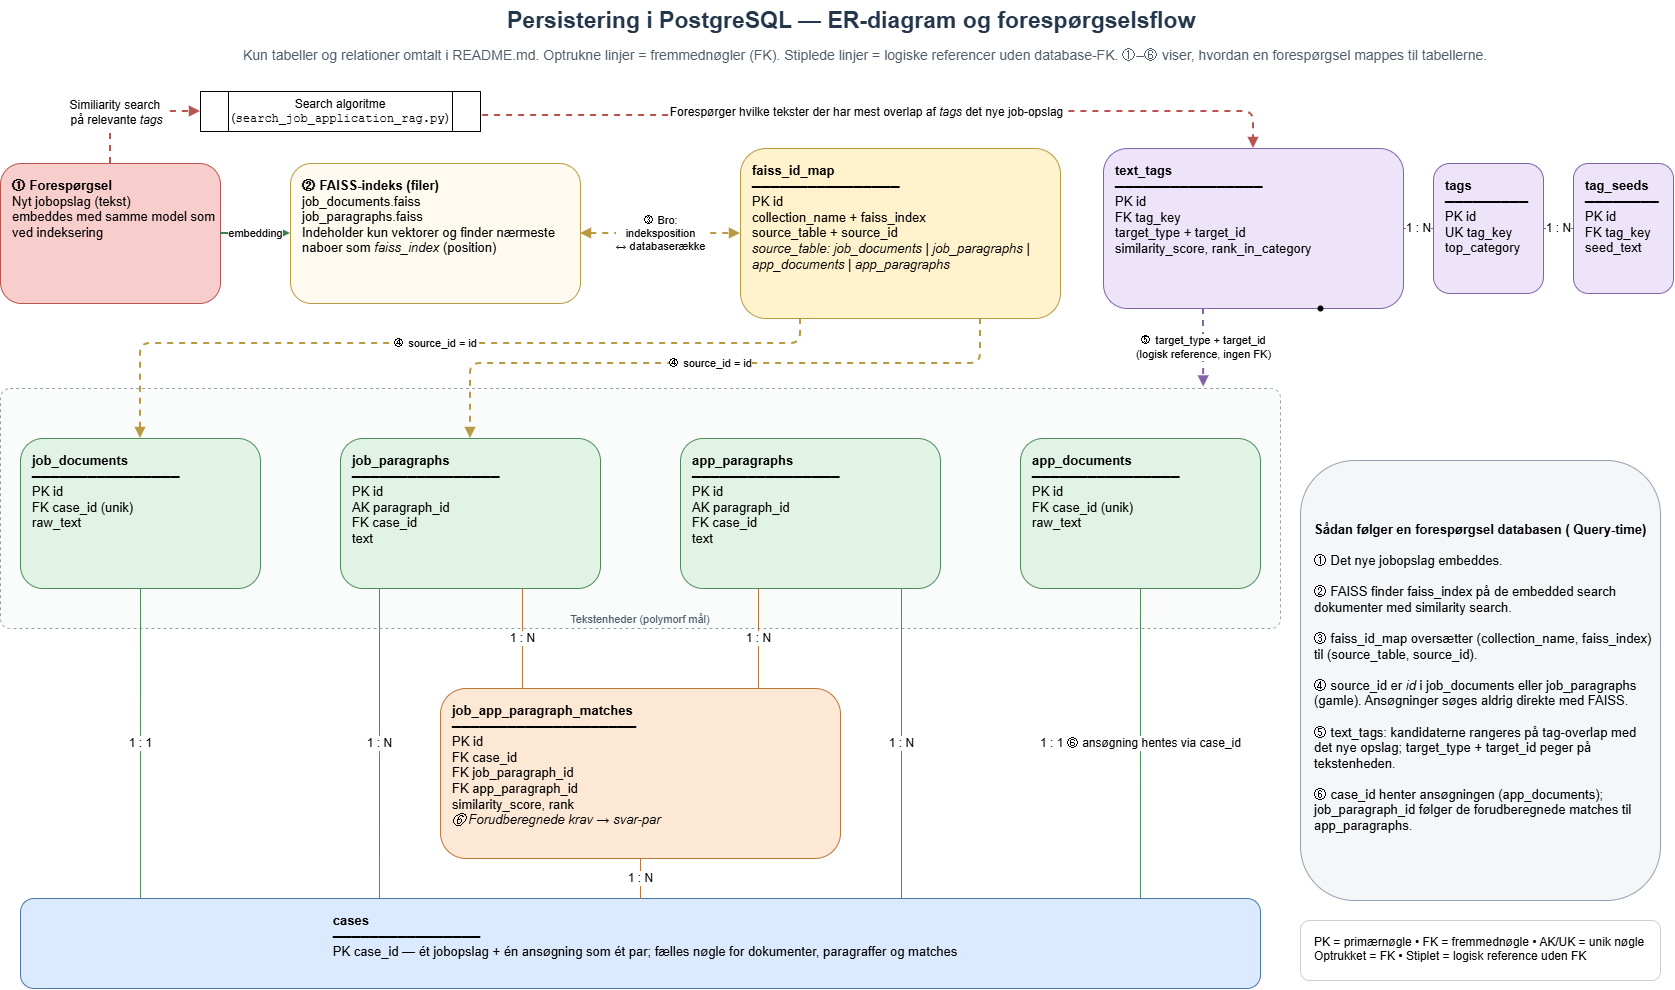

The diagram above was exported from draw.io. Its source (the exported page's mxGraphModel, read from the mxfile embedded in the PNG):
<mxGraphModel dx="2446" dy="1556" grid="1" gridSize="10" guides="1" tooltips="1" connect="1" arrows="1" fold="1" page="1" pageScale="1" pageWidth="850" pageHeight="1100" math="0" shadow="0">
  <root>
    <mxCell id="0" />
    <mxCell id="1" parent="0" />
    <mxCell id="TCBhLXCe3cKze8m4o0oR-1" parent="1" style="text;html=1;align=left;verticalAlign=middle;whiteSpace=wrap;rounded=0;fontSize=23;fontStyle=1;fontColor=#24364b;" value="Persistering i PostgreSQL — ER-diagram og forespørgselsflow" vertex="1">
      <mxGeometry height="40" width="1125" x="525" y="9" as="geometry" />
    </mxCell>
    <mxCell id="TCBhLXCe3cKze8m4o0oR-2" parent="1" style="text;html=1;align=left;verticalAlign=middle;whiteSpace=wrap;rounded=0;fontSize=14;fontColor=#4d5b6a;" value="Kun tabeller og relationer omtalt i README.md. Optrukne linjer = fremmednøgler (FK). Stiplede linjer = logiske referencer uden database-FK. ①–⑥ viser, hvordan en forespørgsel mappes til tabellerne." vertex="1">
      <mxGeometry height="30" width="1369" x="261" y="49" as="geometry" />
    </mxCell>
    <mxCell id="TCBhLXCe3cKze8m4o0oR-3" parent="1" style="rounded=1;whiteSpace=wrap;html=1;dashed=1;fillColor=#fafcfb;strokeColor=#93a1af;fontSize=11;fontColor=#4d5b6a;align=center;verticalAlign=bottom;arcSize=4;" value="Tekstenheder (polymorf mål)" vertex="1">
      <mxGeometry height="240" width="1280" x="20" y="397" as="geometry" />
    </mxCell>
    <mxCell id="TCBhLXCe3cKze8m4o0oR-4" edge="1" parent="1" source="TCBhLXCe3cKze8m4o0oR-6" style="edgeStyle=orthogonalEdgeStyle;rounded=1;orthogonalLoop=1;jettySize=auto;html=1;entryX=0;entryY=0.5;entryDx=0;entryDy=0;dashed=1;strokeColor=#b85450;strokeWidth=2;align=center;verticalAlign=middle;fontFamily=Helvetica;fontSize=11;fontColor=default;labelBackgroundColor=#ffffff;endArrow=block;endFill=1;fillColor=#f8cecc;" target="TCBhLXCe3cKze8m4o0oR-36">
      <mxGeometry relative="1" as="geometry" />
    </mxCell>
    <mxCell id="TCBhLXCe3cKze8m4o0oR-5" connectable="0" parent="TCBhLXCe3cKze8m4o0oR-4" style="edgeLabel;html=1;align=center;verticalAlign=middle;resizable=0;points=[];inheritText=1;labelBackgroundColor=#ffffff;" value="&lt;font style=&quot;font-size: 12px;&quot;&gt;Similiarity search&amp;nbsp;&lt;/font&gt;&lt;div&gt;&lt;font style=&quot;font-size: 12px;&quot;&gt;på relevante &lt;i&gt;tags&lt;/i&gt;&lt;/font&gt;&lt;/div&gt;" vertex="1">
      <mxGeometry relative="1" x="-0.0627" y="-1" as="geometry">
        <mxPoint x="-10" y="-1" as="offset" />
      </mxGeometry>
    </mxCell>
    <mxCell id="TCBhLXCe3cKze8m4o0oR-6" parent="1" style="rounded=1;whiteSpace=wrap;html=1;fillColor=#f8cecc;strokeColor=#b85450;fontSize=13;align=left;verticalAlign=top;spacingLeft=10;spacingTop=8;" value="&lt;b&gt;① Forespørgsel&lt;/b&gt;&lt;br&gt;Nyt jobopslag (tekst)&lt;br&gt;embeddes med samme model som ved indeksering" vertex="1">
      <mxGeometry height="140" width="220" x="20" y="172" as="geometry" />
    </mxCell>
    <mxCell id="TCBhLXCe3cKze8m4o0oR-7" parent="1" style="rounded=1;whiteSpace=wrap;html=1;fillColor=#fffaf0;strokeColor=#b89a43;fontSize=13;align=left;verticalAlign=top;spacingLeft=10;spacingTop=8;" value="&lt;b&gt;② FAISS-indeks (filer)&lt;/b&gt;&lt;br&gt;job_documents.faiss&lt;br&gt;job_paragraphs.faiss&lt;br&gt;Indeholder kun vektorer og finder nærmeste naboer som &lt;i&gt;faiss_index&lt;/i&gt; (position)" vertex="1">
      <mxGeometry height="140" width="290" x="310" y="172" as="geometry" />
    </mxCell>
    <mxCell id="TCBhLXCe3cKze8m4o0oR-8" parent="1" style="rounded=1;whiteSpace=wrap;html=1;fillColor=#fff2cc;strokeColor=#b89a43;fontSize=13;align=left;verticalAlign=top;spacingLeft=10;spacingTop=8;" value="&lt;b&gt;faiss_id_map&lt;/b&gt;&lt;br&gt;────────────────&lt;br&gt;PK  id&lt;br&gt;collection_name + faiss_index&lt;br&gt;source_table + source_id&lt;br&gt;&lt;i&gt;source_table: job_documents | job_paragraphs | app_documents | app_paragraphs&lt;/i&gt;" vertex="1">
      <mxGeometry height="170" width="320" x="760" y="157" as="geometry" />
    </mxCell>
    <mxCell id="TCBhLXCe3cKze8m4o0oR-9" parent="1" style="rounded=1;whiteSpace=wrap;html=1;fillColor=#eee4fa;strokeColor=#8063a8;fontSize=13;align=left;verticalAlign=top;spacingLeft=10;spacingTop=8;" value="&lt;b&gt;text_tags&lt;/b&gt;&lt;br&gt;────────────────&lt;br&gt;PK  id&lt;br&gt;FK  tag_key&lt;br&gt;target_type + target_id&lt;br&gt;similarity_score, rank_in_category" vertex="1">
      <mxGeometry height="160" width="300" x="1123" y="157" as="geometry" />
    </mxCell>
    <mxCell id="TCBhLXCe3cKze8m4o0oR-10" parent="1" style="rounded=1;whiteSpace=wrap;html=1;fillColor=#eee4fa;strokeColor=#8063a8;fontSize=13;align=left;verticalAlign=top;spacingLeft=10;spacingTop=8;" value="&lt;b&gt;tags&lt;/b&gt;&lt;br&gt;─────────&lt;br&gt;PK  id&lt;br&gt;UK  tag_key&lt;br&gt;top_category" vertex="1">
      <mxGeometry height="130" width="110" x="1453" y="172" as="geometry" />
    </mxCell>
    <mxCell id="TCBhLXCe3cKze8m4o0oR-11" parent="1" style="rounded=1;whiteSpace=wrap;html=1;fillColor=#eee4fa;strokeColor=#8063a8;fontSize=13;align=left;verticalAlign=top;spacingLeft=10;spacingTop=8;" value="&lt;b&gt;tag_seeds&lt;/b&gt;&lt;br&gt;────────&lt;br&gt;PK  id&lt;br&gt;FK  tag_key&lt;br&gt;seed_text" vertex="1">
      <mxGeometry height="130" width="100" x="1593" y="172" as="geometry" />
    </mxCell>
    <mxCell id="TCBhLXCe3cKze8m4o0oR-12" parent="1" style="rounded=1;whiteSpace=wrap;html=1;fillColor=#e1f3e5;strokeColor=#4f8a5b;fontSize=13;align=left;verticalAlign=top;spacingLeft=10;spacingTop=8;" value="&lt;b&gt;job_documents&lt;/b&gt;&lt;br&gt;────────────────&lt;br&gt;PK  id&lt;br&gt;FK  case_id (unik)&lt;br&gt;raw_text" vertex="1">
      <mxGeometry height="150" width="240" x="40" y="447" as="geometry" />
    </mxCell>
    <mxCell id="TCBhLXCe3cKze8m4o0oR-13" parent="1" style="rounded=1;whiteSpace=wrap;html=1;fillColor=#e1f3e5;strokeColor=#4f8a5b;fontSize=13;align=left;verticalAlign=top;spacingLeft=10;spacingTop=8;" value="&lt;b&gt;job_paragraphs&lt;/b&gt;&lt;br&gt;────────────────&lt;br&gt;PK  id&lt;br&gt;AK  paragraph_id&lt;br&gt;FK  case_id&lt;br&gt;text" vertex="1">
      <mxGeometry height="150" width="260" x="360" y="447" as="geometry" />
    </mxCell>
    <mxCell id="TCBhLXCe3cKze8m4o0oR-14" parent="1" style="rounded=1;whiteSpace=wrap;html=1;fillColor=#e1f3e5;strokeColor=#4f8a5b;fontSize=13;align=left;verticalAlign=top;spacingLeft=10;spacingTop=8;" value="&lt;b&gt;app_paragraphs&lt;/b&gt;&lt;br&gt;────────────────&lt;br&gt;PK  id&lt;br&gt;AK  paragraph_id&lt;br&gt;FK  case_id&lt;br&gt;text" vertex="1">
      <mxGeometry height="150" width="260" x="700" y="447" as="geometry" />
    </mxCell>
    <mxCell id="TCBhLXCe3cKze8m4o0oR-15" parent="1" style="rounded=1;whiteSpace=wrap;html=1;fillColor=#e1f3e5;strokeColor=#4f8a5b;fontSize=13;align=left;verticalAlign=top;spacingLeft=10;spacingTop=8;" value="&lt;b&gt;app_documents&lt;/b&gt;&lt;br&gt;────────────────&lt;br&gt;PK  id&lt;br&gt;FK  case_id (unik)&lt;br&gt;raw_text" vertex="1">
      <mxGeometry height="150" width="240" x="1040" y="447" as="geometry" />
    </mxCell>
    <mxCell id="TCBhLXCe3cKze8m4o0oR-16" parent="1" style="rounded=1;whiteSpace=wrap;html=1;fillColor=#fde8d5;strokeColor=#b9783a;fontSize=13;align=left;verticalAlign=top;spacingLeft=10;spacingTop=8;" value="&lt;b&gt;job_app_paragraph_matches&lt;/b&gt;&lt;br&gt;────────────────────&lt;br&gt;PK  id&lt;br&gt;FK  case_id&lt;br&gt;FK  job_paragraph_id&lt;br&gt;FK  app_paragraph_id&lt;br&gt;similarity_score, rank&lt;br&gt;&lt;i&gt;⑥ Forudberegnede krav → svar-par&lt;/i&gt;" vertex="1">
      <mxGeometry height="170" width="400" x="460" y="697" as="geometry" />
    </mxCell>
    <mxCell id="TCBhLXCe3cKze8m4o0oR-17" parent="1" style="rounded=1;whiteSpace=wrap;html=1;fillColor=#dbeafe;strokeColor=#4a78a8;fontSize=13;align=center;verticalAlign=top;spacingLeft=10;spacingTop=8;" value="&lt;div style=&quot;text-align: justify;&quot;&gt;&lt;b style=&quot;background-color: transparent; color: light-dark(#000000, var(--ge-light-color, #ffffff));&quot;&gt;cases&lt;/b&gt;&lt;/div&gt;&lt;div&gt;&lt;div style=&quot;text-align: justify;&quot;&gt;&lt;span style=&quot;background-color: transparent; color: light-dark(#000000, var(--ge-light-color, #ffffff));&quot;&gt;────────────────&lt;/span&gt;&lt;/div&gt;&lt;div style=&quot;text-align: justify;&quot;&gt;&lt;span style=&quot;background-color: transparent; color: light-dark(#000000, var(--ge-light-color, #ffffff));&quot;&gt;PK  case_id — ét jobopslag + én ansøgning som ét par; fælles nøgle for dokumenter, paragraffer og matches&lt;/span&gt;&lt;/div&gt;&lt;/div&gt;" vertex="1">
      <mxGeometry height="90" width="1240" x="40" y="907" as="geometry" />
    </mxCell>
    <mxCell id="TCBhLXCe3cKze8m4o0oR-18" parent="1" style="rounded=1;whiteSpace=wrap;html=1;fillColor=#f4f6f8;strokeColor=#93a1af;fontSize=13;align=left;verticalAlign=top;spacingLeft=12;spacingTop=8;spacingRight=8;" value="&lt;div&gt;&lt;b&gt;&lt;br&gt;&lt;/b&gt;&lt;/div&gt;&lt;b&gt;&lt;div&gt;&lt;b&gt;&lt;br&gt;&lt;/b&gt;&lt;/div&gt;&lt;div&gt;&lt;b&gt;&lt;br&gt;&lt;/b&gt;&lt;/div&gt;Sådan følger en forespørgsel databasen ( Query-time)&lt;/b&gt;&lt;br&gt;&lt;br&gt;&lt;div&gt;① Det nye jobopslag embeddes.&lt;br&gt;&lt;br&gt;&lt;/div&gt;&lt;div&gt;② FAISS finder faiss_index på de embedded search dokumenter med similarity search.&lt;br&gt;&lt;br&gt;&lt;/div&gt;&lt;div&gt;③ faiss_id_map oversætter (collection_name, faiss_index) til (source_table, source_id).&lt;br&gt;&lt;br&gt;&lt;/div&gt;&lt;div&gt;④ source_id er &lt;i&gt;id&lt;/i&gt; i job_documents eller job_paragraphs (gamle). Ansøgninger søges aldrig direkte med FAISS.&lt;br&gt;&lt;br&gt;&lt;/div&gt;&lt;div&gt;⑤ text_tags: kandidaterne rangeres på tag-overlap med det nye opslag; target_type + target_id peger på tekstenheden.&lt;br&gt;&lt;br&gt;&lt;/div&gt;&lt;div&gt;⑥ case_id henter ansøgningen (app_documents); job_paragraph_id følger de forudberegnede matches til app_paragraphs.&lt;/div&gt;" vertex="1">
      <mxGeometry height="440" width="360" x="1320" y="469" as="geometry" />
    </mxCell>
    <mxCell id="TCBhLXCe3cKze8m4o0oR-19" parent="1" style="rounded=1;whiteSpace=wrap;html=1;fillColor=#ffffff;strokeColor=#c8d0d8;fontSize=12;align=left;verticalAlign=top;spacingLeft=12;spacingTop=8;" value="PK = primærnøgle • FK = fremmednøgle • AK/UK = unik nøgle&lt;br&gt;Optrukket = FK • Stiplet = logisk reference uden FK" vertex="1">
      <mxGeometry height="60" width="360" x="1320" y="929" as="geometry" />
    </mxCell>
    <mxCell id="TCBhLXCe3cKze8m4o0oR-20" edge="1" parent="1" source="TCBhLXCe3cKze8m4o0oR-6" style="edgeStyle=orthogonalEdgeStyle;rounded=1;html=1;endArrow=block;endFill=1;strokeColor=#3d8050;strokeWidth=2;fontSize=11;labelBackgroundColor=#ffffff;exitX=1;exitY=0.5;exitDx=0;exitDy=0;entryX=0;entryY=0.5;entryDx=0;entryDy=0;" target="TCBhLXCe3cKze8m4o0oR-7" value="embedding">
      <mxGeometry relative="1" as="geometry" />
    </mxCell>
    <mxCell id="TCBhLXCe3cKze8m4o0oR-21" edge="1" parent="1" source="TCBhLXCe3cKze8m4o0oR-7" style="edgeStyle=orthogonalEdgeStyle;rounded=1;html=1;endArrow=block;endFill=1;startArrow=block;startFill=1;strokeColor=#b89a43;strokeWidth=2;dashed=1;fontSize=11;labelBackgroundColor=#ffffff;exitX=1;exitY=0.5;exitDx=0;exitDy=0;entryX=0;entryY=0.5;entryDx=0;entryDy=0;" target="TCBhLXCe3cKze8m4o0oR-8" value="③ Bro:&lt;br&gt;indeksposition&lt;br&gt;↔ databaserække">
      <mxGeometry relative="1" as="geometry" />
    </mxCell>
    <mxCell id="TCBhLXCe3cKze8m4o0oR-22" edge="1" parent="1" source="TCBhLXCe3cKze8m4o0oR-8" style="edgeStyle=orthogonalEdgeStyle;rounded=1;html=1;endArrow=block;endFill=1;strokeColor=#b89a43;strokeWidth=2;dashed=1;fontSize=11;labelBackgroundColor=#ffffff;exitX=0.1875;exitY=1;exitDx=0;exitDy=0;entryX=0.5;entryY=0;entryDx=0;entryDy=0;" target="TCBhLXCe3cKze8m4o0oR-12" value="④ source_id = id">
      <mxGeometry relative="1" as="geometry">
        <Array as="points">
          <mxPoint x="820" y="352" />
          <mxPoint x="160" y="352" />
        </Array>
      </mxGeometry>
    </mxCell>
    <mxCell id="TCBhLXCe3cKze8m4o0oR-23" edge="1" parent="1" source="TCBhLXCe3cKze8m4o0oR-8" style="edgeStyle=orthogonalEdgeStyle;rounded=1;html=1;endArrow=block;endFill=1;strokeColor=#b89a43;strokeWidth=2;dashed=1;fontSize=11;labelBackgroundColor=#ffffff;exitX=0.75;exitY=1;exitDx=0;exitDy=0;entryX=0.5;entryY=0;entryDx=0;entryDy=0;" target="TCBhLXCe3cKze8m4o0oR-13" value="④ source_id = id">
      <mxGeometry relative="1" as="geometry">
        <Array as="points">
          <mxPoint x="1000" y="372" />
          <mxPoint x="490" y="372" />
        </Array>
      </mxGeometry>
    </mxCell>
    <mxCell id="TCBhLXCe3cKze8m4o0oR-24" edge="1" parent="1" source="TCBhLXCe3cKze8m4o0oR-9" style="edgeStyle=orthogonalEdgeStyle;rounded=1;html=1;endArrow=block;endFill=1;strokeColor=#8063a8;strokeWidth=2;dashed=1;fontSize=11;labelBackgroundColor=#ffffff;exitX=0.3333;exitY=1;exitDx=0;exitDy=0;entryX=0.94;entryY=-0.006;entryDx=0;entryDy=0;entryPerimeter=0;" target="TCBhLXCe3cKze8m4o0oR-3" value="⑤ target_type + target_id&lt;br&gt;(logisk reference, ingen FK)">
      <mxGeometry relative="1" as="geometry" />
    </mxCell>
    <mxCell id="TCBhLXCe3cKze8m4o0oR-25" edge="1" parent="1" source="TCBhLXCe3cKze8m4o0oR-10" style="edgeStyle=orthogonalEdgeStyle;rounded=1;html=1;endArrow=none;startArrow=none;strokeColor=#8063a8;fontSize=12;labelBackgroundColor=#ffffff;exitX=0;exitY=0.5;exitDx=0;exitDy=0;entryX=1;entryY=0.5;entryDx=0;entryDy=0;" target="TCBhLXCe3cKze8m4o0oR-9" value="1 : N">
      <mxGeometry relative="1" as="geometry" />
    </mxCell>
    <mxCell id="TCBhLXCe3cKze8m4o0oR-26" edge="1" parent="1" source="TCBhLXCe3cKze8m4o0oR-10" style="edgeStyle=orthogonalEdgeStyle;rounded=1;html=1;endArrow=none;startArrow=none;strokeColor=#8063a8;fontSize=12;labelBackgroundColor=#ffffff;" target="TCBhLXCe3cKze8m4o0oR-11" value="1 : N">
      <mxGeometry relative="1" as="geometry" />
    </mxCell>
    <mxCell id="TCBhLXCe3cKze8m4o0oR-27" edge="1" parent="1" source="TCBhLXCe3cKze8m4o0oR-17" style="edgeStyle=orthogonalEdgeStyle;rounded=1;html=1;endArrow=none;startArrow=none;strokeColor=#4f8a5b;fontSize=12;labelBackgroundColor=#ffffff;exitX=0.0968;exitY=0;exitDx=0;exitDy=0;entryX=0.5;entryY=1;entryDx=0;entryDy=0;" target="TCBhLXCe3cKze8m4o0oR-12" value="1 : 1">
      <mxGeometry relative="1" as="geometry" />
    </mxCell>
    <mxCell id="TCBhLXCe3cKze8m4o0oR-28" edge="1" parent="1" source="TCBhLXCe3cKze8m4o0oR-17" style="edgeStyle=orthogonalEdgeStyle;rounded=1;html=1;endArrow=none;startArrow=none;strokeColor=#4f8a5b;fontSize=12;labelBackgroundColor=#ffffff;exitX=0.2895;exitY=0;exitDx=0;exitDy=0;entryX=0.15;entryY=1;entryDx=0;entryDy=0;" target="TCBhLXCe3cKze8m4o0oR-13" value="1 : N">
      <mxGeometry relative="1" as="geometry" />
    </mxCell>
    <mxCell id="TCBhLXCe3cKze8m4o0oR-29" edge="1" parent="1" source="TCBhLXCe3cKze8m4o0oR-17" style="edgeStyle=orthogonalEdgeStyle;rounded=1;html=1;endArrow=none;startArrow=none;strokeColor=#4f8a5b;fontSize=12;labelBackgroundColor=#ffffff;exitX=0.7105;exitY=0;exitDx=0;exitDy=0;entryX=0.85;entryY=1;entryDx=0;entryDy=0;" target="TCBhLXCe3cKze8m4o0oR-14" value="1 : N">
      <mxGeometry relative="1" as="geometry" />
    </mxCell>
    <mxCell id="TCBhLXCe3cKze8m4o0oR-30" edge="1" parent="1" source="TCBhLXCe3cKze8m4o0oR-17" style="edgeStyle=orthogonalEdgeStyle;rounded=1;html=1;endArrow=none;startArrow=none;strokeColor=#4f8a5b;fontSize=12;labelBackgroundColor=#ffffff;exitX=0.9032;exitY=0;exitDx=0;exitDy=0;entryX=0.5;entryY=1;entryDx=0;entryDy=0;" target="TCBhLXCe3cKze8m4o0oR-15" value="1 : 1  ⑥ ansøgning hentes via case_id">
      <mxGeometry relative="1" as="geometry" />
    </mxCell>
    <mxCell id="TCBhLXCe3cKze8m4o0oR-31" edge="1" parent="1" source="TCBhLXCe3cKze8m4o0oR-17" style="edgeStyle=orthogonalEdgeStyle;rounded=1;html=1;endArrow=none;startArrow=none;strokeColor=#b9783a;fontSize=12;labelBackgroundColor=#ffffff;exitX=0.5;exitY=0;exitDx=0;exitDy=0;entryX=0.5;entryY=1;entryDx=0;entryDy=0;" target="TCBhLXCe3cKze8m4o0oR-16" value="1 : N">
      <mxGeometry relative="1" as="geometry" />
    </mxCell>
    <mxCell id="TCBhLXCe3cKze8m4o0oR-32" edge="1" parent="1" source="TCBhLXCe3cKze8m4o0oR-13" style="edgeStyle=orthogonalEdgeStyle;rounded=1;html=1;endArrow=none;startArrow=none;strokeColor=#b9783a;fontSize=12;labelBackgroundColor=#ffffff;exitX=0.7;exitY=1;exitDx=0;exitDy=0;entryX=0.205;entryY=0;entryDx=0;entryDy=0;" target="TCBhLXCe3cKze8m4o0oR-16" value="1 : N">
      <mxGeometry relative="1" as="geometry" />
    </mxCell>
    <mxCell id="TCBhLXCe3cKze8m4o0oR-33" edge="1" parent="1" source="TCBhLXCe3cKze8m4o0oR-14" style="edgeStyle=orthogonalEdgeStyle;rounded=1;html=1;endArrow=none;startArrow=none;strokeColor=#b9783a;fontSize=12;labelBackgroundColor=#ffffff;exitX=0.3;exitY=1;exitDx=0;exitDy=0;entryX=0.795;entryY=0;entryDx=0;entryDy=0;" target="TCBhLXCe3cKze8m4o0oR-16" value="1 : N">
      <mxGeometry relative="1" as="geometry" />
    </mxCell>
    <mxCell id="TCBhLXCe3cKze8m4o0oR-34" edge="1" parent="1" source="TCBhLXCe3cKze8m4o0oR-36" style="edgeStyle=orthogonalEdgeStyle;rounded=1;orthogonalLoop=1;jettySize=auto;html=1;dashed=1;strokeColor=#b85450;strokeWidth=2;align=center;verticalAlign=middle;fontFamily=Helvetica;fontSize=11;fontColor=default;labelBackgroundColor=#ffffff;endArrow=block;endFill=1;fillColor=#f8cecc;entryX=0.5;entryY=0;entryDx=0;entryDy=0;exitX=1;exitY=0.5;exitDx=0;exitDy=0;" target="TCBhLXCe3cKze8m4o0oR-9" value="">
      <mxGeometry relative="1" x="-0.1787" as="geometry">
        <Array as="points">
          <mxPoint x="490" y="124" />
          <mxPoint x="750" y="124" />
          <mxPoint x="750" y="120" />
          <mxPoint x="1273" y="120" />
        </Array>
        <mxPoint x="557" y="-58" as="sourcePoint" />
        <mxPoint x="1300" y="-70" as="targetPoint" />
      </mxGeometry>
    </mxCell>
    <mxCell id="TCBhLXCe3cKze8m4o0oR-35" connectable="0" parent="TCBhLXCe3cKze8m4o0oR-34" style="edgeLabel;html=1;align=center;verticalAlign=middle;resizable=0;points=[];inheritText=1;labelBackgroundColor=#ffffff;" value="&lt;font style=&quot;font-size: 12px;&quot;&gt;Forespørger hvilke tekster der har mest overlap af &lt;i&gt;tags &lt;/i&gt;det nye job-opslag&lt;/font&gt;" vertex="1">
      <mxGeometry relative="1" x="-0.0507" as="geometry">
        <mxPoint x="15" as="offset" />
      </mxGeometry>
    </mxCell>
    <mxCell id="TCBhLXCe3cKze8m4o0oR-36" parent="1" style="shape=process;whiteSpace=wrap;html=1;backgroundOutline=1;" value="Search algoritme&lt;div&gt;(&lt;font face=&quot;Courier New&quot;&gt;search_job_application_rag.py&lt;/font&gt;)&lt;/div&gt;" vertex="1">
      <mxGeometry height="40" width="280" x="220" y="100" as="geometry" />
    </mxCell>
    <mxCell id="TCBhLXCe3cKze8m4o0oR-37" parent="1" style="shape=waypoint;sketch=0;size=6;pointerEvents=1;points=[];fillColor=default;resizable=0;rotatable=0;perimeter=centerPerimeter;snapToPoint=1;" value="" vertex="1">
      <mxGeometry height="20" width="20" x="1330" y="307" as="geometry" />
    </mxCell>
  </root>
</mxGraphModel>